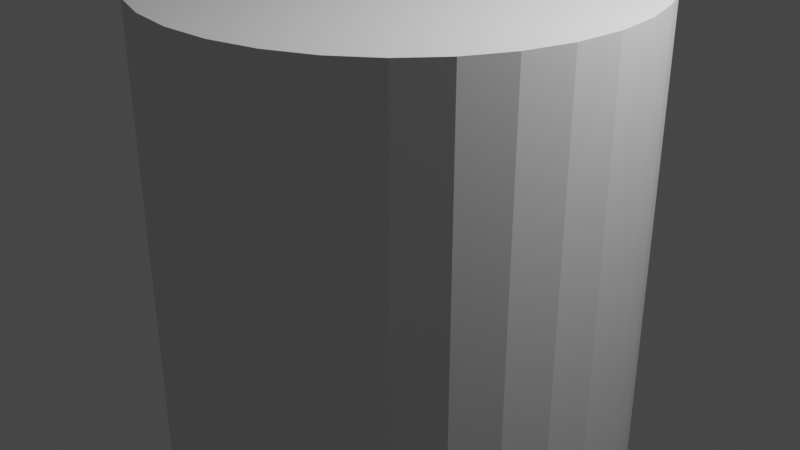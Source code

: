 # Source: cylinder_5m.blend  (saved by Blender 2.82.7; exported with 4.5.12 LTS)
import bpy
from mathutils import Matrix  # noqa: F401  (used for matrix-valued properties, if any)

bpy.ops.wm.read_factory_settings(use_empty=True)
scene = bpy.context.scene
scene.name = 'Scene'

# ---- collections
col_collection = bpy.data.collections.new('Collection'); scene.collection.children.link(col_collection)

# ---- world
world_world = bpy.data.worlds.new('World'); scene.world = world_world
world_world.use_nodes = True; world_world.node_tree.nodes.clear()
_N = world_world.node_tree.nodes; _L = world_world.node_tree.links
n0 = _N.new('ShaderNodeOutputWorld'); n0.name = 'World Output'; n0.location = (300, 300)
n1 = _N.new('ShaderNodeBackground'); n1.name = 'Background'; n1.location = (10, 300)
n1.inputs[0].default_value = (0.05088, 0.05088, 0.05088, 1.0)
_L.new(n1.outputs[0], n0.inputs[0])
n0.is_active_output = True
world_world.color = (0.05088, 0.05088, 0.05088)
world_world.use_sun_shadow = False
world_world.sun_shadow_jitter_overblur = 0.0

# ---- cameras
cam_camera = bpy.data.cameras.new('Camera')
cam_camera.clip_end = 100.0
cam_camera.ortho_scale = 7.314

# ---- lights
light_light = bpy.data.lights.new('Light', 'POINT')
light_light.transmission_factor = 0.0
light_light.energy = 1000.0
light_light.shadow_soft_size = 0.1
light_light.shadow_maximum_resolution = 0.006
light_light.use_absolute_resolution = True

# ---- meshes
me_cylinder = bpy.data.meshes.new('Cylinder')
me_cylinder.from_pydata([(0.0, 1.0, -1.0), (0.0, 1.0, 1.0), (0.1951, 0.9808, -1.0), (0.1951, 0.9808, 1.0), (0.3827, 0.9239, -1.0), (0.3827, 0.9239, 1.0), (0.5556, 0.8315, -1.0), (0.5556, 0.8315, 1.0), (0.7071, 0.7071, -1.0), (0.7071, 0.7071, 1.0), (0.8315, 0.5556, -1.0), (0.8315, 0.5556, 1.0), (0.9239, 0.3827, -1.0), (0.9239, 0.3827, 1.0), (0.9808, 0.1951, -1.0), (0.9808, 0.1951, 1.0), (1.0, 7.55e-08, -1.0), (1.0, 7.55e-08, 1.0), (0.9808, -0.1951, -1.0), (0.9808, -0.1951, 1.0), (0.9239, -0.3827, -1.0), (0.9239, -0.3827, 1.0), (0.8315, -0.5556, -1.0), (0.8315, -0.5556, 1.0), (0.7071, -0.7071, -1.0), (0.7071, -0.7071, 1.0), (0.5556, -0.8315, -1.0), (0.5556, -0.8315, 1.0), (0.3827, -0.9239, -1.0), (0.3827, -0.9239, 1.0), (0.1951, -0.9808, -1.0), (0.1951, -0.9808, 1.0), (-3.258e-07, -1.0, -1.0), (-3.258e-07, -1.0, 1.0), (-0.1951, -0.9808, -1.0), (-0.1951, -0.9808, 1.0), (-0.3827, -0.9239, -1.0), (-0.3827, -0.9239, 1.0), (-0.5556, -0.8315, -1.0), (-0.5556, -0.8315, 1.0), (-0.7071, -0.7071, -1.0), (-0.7071, -0.7071, 1.0), (-0.8315, -0.5556, -1.0), (-0.8315, -0.5556, 1.0), (-0.9239, -0.3827, -1.0), (-0.9239, -0.3827, 1.0), (-0.9808, -0.1951, -1.0), (-0.9808, -0.1951, 1.0), (-1.0, 9.656e-07, -1.0), (-1.0, 9.656e-07, 1.0), (-0.9808, 0.1951, -1.0), (-0.9808, 0.1951, 1.0), (-0.9239, 0.3827, -1.0), (-0.9239, 0.3827, 1.0), (-0.8315, 0.5556, -1.0), (-0.8315, 0.5556, 1.0), (-0.7071, 0.7071, -1.0), (-0.7071, 0.7071, 1.0), (-0.5556, 0.8315, -1.0), (-0.5556, 0.8315, 1.0), (-0.3827, 0.9239, -1.0), (-0.3827, 0.9239, 1.0), (-0.1951, 0.9808, -1.0), (-0.1951, 0.9808, 1.0)], [], [(0, 1, 3, 2), (2, 3, 5, 4), (4, 5, 7, 6), (6, 7, 9, 8), (8, 9, 11, 10), (10, 11, 13, 12), (12, 13, 15, 14), (14, 15, 17, 16), (16, 17, 19, 18), (18, 19, 21, 20), (20, 21, 23, 22), (22, 23, 25, 24), (24, 25, 27, 26), (26, 27, 29, 28), (28, 29, 31, 30), (30, 31, 33, 32), (32, 33, 35, 34), (34, 35, 37, 36), (36, 37, 39, 38), (38, 39, 41, 40), (40, 41, 43, 42), (42, 43, 45, 44), (44, 45, 47, 46), (46, 47, 49, 48), (48, 49, 51, 50), (50, 51, 53, 52), (52, 53, 55, 54), (54, 55, 57, 56), (56, 57, 59, 58), (58, 59, 61, 60), (3, 1, 63, 61, 59, 57, 55, 53, 51, 49, 47, 45, 43, 41, 39, 37, 35, 33, 31, 29, 27, 25, 23, 21, 19, 17, 15, 13, 11, 9, 7, 5), (60, 61, 63, 62), (62, 63, 1, 0), (0, 2, 4, 6, 8, 10, 12, 14, 16, 18, 20, 22, 24, 26, 28, 30, 32, 34, 36, 38, 40, 42, 44, 46, 48, 50, 52, 54, 56, 58, 60, 62)])
_uv = me_cylinder.uv_layers.new(name='UVMap')
_uv.uv.foreach_set('vector', [1.0, 0.5, 1.0, 1.0, 0.9688, 1.0, 0.9688, 0.5, 0.9688, 0.5, 0.9688, 1.0, 0.9375, 1.0, 0.9375, 0.5, 0.9375, 0.5, 0.9375, 1.0, 0.9062, 1.0, 0.9062, 0.5, 0.9062, 0.5, 0.9062, 1.0, 0.875, 1.0, 0.875, 0.5, 0.875, 0.5, 0.875, 1.0, 0.8438, 1.0, 0.8438, 0.5, 0.8438, 0.5, 0.8438, 1.0, 0.8125, 1.0, 0.8125, 0.5, 0.8125, 0.5, 0.8125, 1.0, 0.7812, 1.0, 0.7812, 0.5, 0.7812, 0.5, 0.7812, 1.0, 0.75, 1.0, 0.75, 0.5, 0.75, 0.5, 0.75, 1.0, 0.7188, 1.0, 0.7188, 0.5, 0.7188, 0.5, 0.7188, 1.0, 0.6875, 1.0, 0.6875, 0.5, 0.6875, 0.5, 0.6875, 1.0, 0.6562, 1.0, 0.6562, 0.5, 0.6562, 0.5, 0.6562, 1.0, 0.625, 1.0, 0.625, 0.5, 0.625, 0.5, 0.625, 1.0, 0.5938, 1.0, 0.5938, 0.5, 0.5938, 0.5, 0.5938, 1.0, 0.5625, 1.0, 0.5625, 0.5, 0.5625, 0.5, 0.5625, 1.0, 0.5312, 1.0, 0.5312, 0.5, 0.5312, 0.5, 0.5312, 1.0, 0.5, 1.0, 0.5, 0.5, 0.5, 0.5, 0.5, 1.0, 0.4688, 1.0, 0.4688, 0.5, 0.4688, 0.5, 0.4688, 1.0, 0.4375, 1.0, 0.4375, 0.5, 0.4375, 0.5, 0.4375, 1.0, 0.4062, 1.0, 0.4062, 0.5, 0.4062, 0.5, 0.4062, 1.0, 0.375, 1.0, 0.375, 0.5, 0.375, 0.5, 0.375, 1.0, 0.3438, 1.0, 0.3438, 0.5, 0.3438, 0.5, 0.3438, 1.0, 0.3125, 1.0, 0.3125, 0.5, 0.3125, 0.5, 0.3125, 1.0, 0.2812, 1.0, 0.2812, 0.5, 0.2812, 0.5, 0.2812, 1.0, 0.25, 1.0, 0.25, 0.5, 0.25, 0.5, 0.25, 1.0, 0.2188, 1.0, 0.2188, 0.5, 0.2188, 0.5, 0.2188, 1.0, 0.1875, 1.0, 0.1875, 0.5, 0.1875, 0.5, 0.1875, 1.0, 0.1562, 1.0, 0.1562, 0.5, 0.1562, 0.5, 0.1562, 1.0, 0.125, 1.0, 0.125, 0.5, 0.125, 0.5, 0.125, 1.0, 0.09375, 1.0, 0.09375, 0.5, 0.09375, 0.5, 0.09375, 1.0, 0.0625, 1.0, 0.0625, 0.5, 0.2968, 0.4854, 0.25, 0.49, 0.2032, 0.4854, 0.1582, 0.4717, 0.1167, 0.4496, 0.08029, 0.4197, 0.05045, 0.3833, 0.02827, 0.3418, 0.01461, 0.2968, 0.01, 0.25, 0.01461, 0.2032, 0.02827, 0.1582, 0.05045, 0.1167, 0.08029, 0.08029, 0.1167, 0.05045, 0.1582, 0.02827, 0.2032, 0.01461, 0.25, 0.01, 0.2968, 0.01461, 0.3418, 0.02827, 0.3833, 0.05045, 0.4197, 0.08029, 0.4496, 0.1167, 0.4717, 0.1582, 0.4854, 0.2032, 0.49, 0.25, 0.4854, 0.2968, 0.4717, 0.3418, 0.4496, 0.3833, 0.4197, 0.4197, 0.3833, 0.4496, 0.3418, 0.4717, 0.0625, 0.5, 0.0625, 1.0, 0.03125, 1.0, 0.03125, 0.5, 0.03125, 0.5, 0.03125, 1.0, 0.0, 1.0, 0.0, 0.5, 0.75, 0.49, 0.7968, 0.4854, 0.8418, 0.4717, 0.8833, 0.4496, 0.9197, 0.4197, 0.9496, 0.3833, 0.9717, 0.3418, 0.9854, 0.2968, 0.99, 0.25, 0.9854, 0.2032, 0.9717, 0.1582, 0.9496, 0.1167, 0.9197, 0.08029, 0.8833, 0.05045, 0.8418, 0.02827, 0.7968, 0.01461, 0.75, 0.01, 0.7032, 0.01461, 0.6582, 0.02827, 0.6167, 0.05045, 0.5803, 0.08029, 0.5504, 0.1167, 0.5283, 0.1582, 0.5146, 0.2032, 0.51, 0.25, 0.5146, 0.2968, 0.5283, 0.3418, 0.5504, 0.3833, 0.5803, 0.4197, 0.6167, 0.4496, 0.6582, 0.4717, 0.7032, 0.4854])
me_cylinder.use_remesh_fix_poles = True
me_cylinder.use_remesh_preserve_attributes = False
me_cylinder.use_mirror_vertex_groups = False
me_cylinder.update()

# ---- objects
ob_light = bpy.data.objects.new('Light', light_light)
ob_camera = bpy.data.objects.new('Camera', cam_camera)
ob_cylinder = bpy.data.objects.new('Cylinder', me_cylinder)

# ---- transforms, parenting, visibility, modifiers, constraints
ob_light.location = (4.076, 1.005, 5.904)
ob_light.rotation_euler = (0.6503, 0.05522, 1.866)
ob_light.lock_rotations_4d = False
ob_light.empty_display_type = 'ARROWS'
ob_light.color = (0.0, 0.0, 0.0, 0.0)
ob_light.lineart.crease_threshold = 0.0
ob_camera.location = (7.359, -6.926, 4.958)
ob_camera.rotation_euler = (1.109, 0.0, 0.8149)
ob_camera.lock_rotations_4d = False
ob_camera.empty_display_type = 'ARROWS'
ob_camera.color = (0.0, 0.0, 0.0, 0.0)
ob_camera.display_type = 'WIRE'
ob_camera.lineart.crease_threshold = 0.0
ob_cylinder.location = (0.0, 0.0, 0.0)
ob_cylinder.scale = (2.5, 2.5, 2.5)
ob_cylinder.lineart.crease_threshold = 0.0

# ---- collection membership
col_collection.objects.link(ob_light)
col_collection.objects.link(ob_camera)
col_collection.objects.link(ob_cylinder)

# ---- scene / render settings (as saved in the file)
scene.camera = ob_camera
scene.frame_start = 1; scene.frame_end = 250; scene.frame_set(1)
scene.render.engine = 'BLENDER_EEVEE_NEXT'
scene.cycles.use_denoising = False
scene.cycles.samples = 128
scene.cycles.sampling_pattern = 'TABULATED_SOBOL'
scene.cycles.use_adaptive_sampling = False
scene.cycles.use_light_tree = False
scene.view_settings.view_transform = 'Filmic'
bpy.context.view_layer.update()
